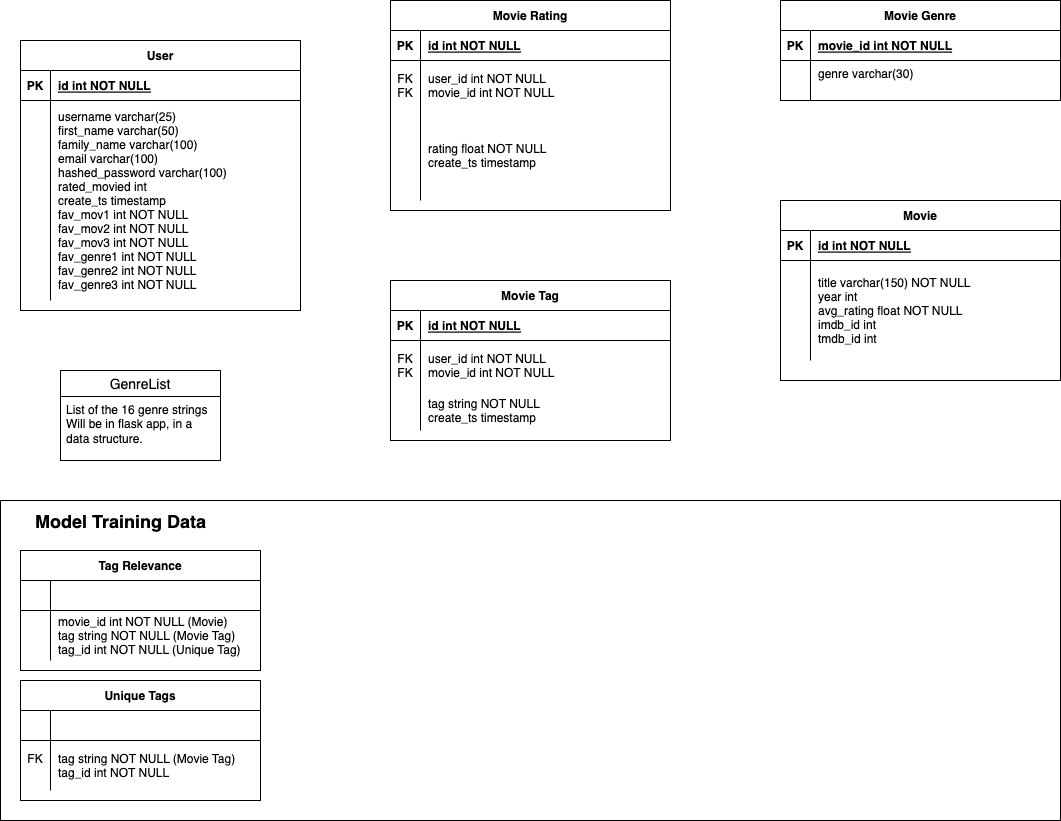

The diagram above was exported from draw.io. Its source (the exported page's mxGraphModel, read from the mxfile embedded in the PNG):
<mxGraphModel dx="1245" dy="704" grid="1" gridSize="10" guides="1" tooltips="1" connect="1" arrows="1" fold="1" page="1" pageScale="1" pageWidth="1100" pageHeight="850" math="0" shadow="0" extFonts="Permanent Marker^https://fonts.googleapis.com/css?family=Permanent+Marker">
  <root>
    <mxCell id="0" />
    <mxCell id="1" parent="0" />
    <mxCell id="nMC6FxSJYYc6egiPtRrn-36" value="" style="verticalLabelPosition=bottom;verticalAlign=top;html=1;shape=mxgraph.basic.rect;fillColor2=none;strokeWidth=1;size=20;indent=5;" parent="1" vertex="1">
      <mxGeometry x="20" y="520" width="1060" height="320" as="geometry" />
    </mxCell>
    <mxCell id="C-vyLk0tnHw3VtMMgP7b-13" value="Movie Rating" style="shape=table;startSize=30;container=1;collapsible=1;childLayout=tableLayout;fixedRows=1;rowLines=0;fontStyle=1;align=center;resizeLast=1;" parent="1" vertex="1">
      <mxGeometry x="410" y="20" width="280" height="210" as="geometry" />
    </mxCell>
    <mxCell id="C-vyLk0tnHw3VtMMgP7b-14" value="" style="shape=partialRectangle;collapsible=0;dropTarget=0;pointerEvents=0;fillColor=none;points=[[0,0.5],[1,0.5]];portConstraint=eastwest;top=0;left=0;right=0;bottom=1;" parent="C-vyLk0tnHw3VtMMgP7b-13" vertex="1">
      <mxGeometry y="30" width="280" height="30" as="geometry" />
    </mxCell>
    <mxCell id="C-vyLk0tnHw3VtMMgP7b-15" value="PK" style="shape=partialRectangle;overflow=hidden;connectable=0;fillColor=none;top=0;left=0;bottom=0;right=0;fontStyle=1;" parent="C-vyLk0tnHw3VtMMgP7b-14" vertex="1">
      <mxGeometry width="30" height="30" as="geometry">
        <mxRectangle width="30" height="30" as="alternateBounds" />
      </mxGeometry>
    </mxCell>
    <mxCell id="C-vyLk0tnHw3VtMMgP7b-16" value="id int NOT NULL " style="shape=partialRectangle;overflow=hidden;connectable=0;fillColor=none;top=0;left=0;bottom=0;right=0;align=left;spacingLeft=6;fontStyle=5;" parent="C-vyLk0tnHw3VtMMgP7b-14" vertex="1">
      <mxGeometry x="30" width="250" height="30" as="geometry">
        <mxRectangle width="250" height="30" as="alternateBounds" />
      </mxGeometry>
    </mxCell>
    <mxCell id="C-vyLk0tnHw3VtMMgP7b-17" value="" style="shape=partialRectangle;collapsible=0;dropTarget=0;pointerEvents=0;fillColor=none;points=[[0,0.5],[1,0.5]];portConstraint=eastwest;top=0;left=0;right=0;bottom=0;" parent="C-vyLk0tnHw3VtMMgP7b-13" vertex="1">
      <mxGeometry y="60" width="280" height="50" as="geometry" />
    </mxCell>
    <mxCell id="C-vyLk0tnHw3VtMMgP7b-18" value="FK&#10;FK" style="shape=partialRectangle;overflow=hidden;connectable=0;fillColor=none;top=0;left=0;bottom=0;right=0;" parent="C-vyLk0tnHw3VtMMgP7b-17" vertex="1">
      <mxGeometry width="30" height="50" as="geometry">
        <mxRectangle width="30" height="50" as="alternateBounds" />
      </mxGeometry>
    </mxCell>
    <mxCell id="C-vyLk0tnHw3VtMMgP7b-19" value="user_id int NOT NULL&#10;movie_id int NOT NULL" style="shape=partialRectangle;overflow=hidden;connectable=0;fillColor=none;top=0;left=0;bottom=0;right=0;align=left;spacingLeft=6;" parent="C-vyLk0tnHw3VtMMgP7b-17" vertex="1">
      <mxGeometry x="30" width="250" height="50" as="geometry">
        <mxRectangle width="250" height="50" as="alternateBounds" />
      </mxGeometry>
    </mxCell>
    <mxCell id="C-vyLk0tnHw3VtMMgP7b-20" value="" style="shape=partialRectangle;collapsible=0;dropTarget=0;pointerEvents=0;fillColor=none;points=[[0,0.5],[1,0.5]];portConstraint=eastwest;top=0;left=0;right=0;bottom=0;" parent="C-vyLk0tnHw3VtMMgP7b-13" vertex="1">
      <mxGeometry y="110" width="280" height="90" as="geometry" />
    </mxCell>
    <mxCell id="C-vyLk0tnHw3VtMMgP7b-21" value="" style="shape=partialRectangle;overflow=hidden;connectable=0;fillColor=none;top=0;left=0;bottom=0;right=0;" parent="C-vyLk0tnHw3VtMMgP7b-20" vertex="1">
      <mxGeometry width="30" height="90" as="geometry">
        <mxRectangle width="30" height="90" as="alternateBounds" />
      </mxGeometry>
    </mxCell>
    <mxCell id="C-vyLk0tnHw3VtMMgP7b-22" value="rating float NOT NULL&#10;create_ts timestamp" style="shape=partialRectangle;overflow=hidden;connectable=0;fillColor=none;top=0;left=0;bottom=0;right=0;align=left;spacingLeft=6;" parent="C-vyLk0tnHw3VtMMgP7b-20" vertex="1">
      <mxGeometry x="30" width="250" height="90" as="geometry">
        <mxRectangle width="250" height="90" as="alternateBounds" />
      </mxGeometry>
    </mxCell>
    <mxCell id="C-vyLk0tnHw3VtMMgP7b-23" value="User" style="shape=table;startSize=30;container=1;collapsible=1;childLayout=tableLayout;fixedRows=1;rowLines=0;fontStyle=1;align=center;resizeLast=1;" parent="1" vertex="1">
      <mxGeometry x="40" y="60" width="280" height="270" as="geometry" />
    </mxCell>
    <mxCell id="C-vyLk0tnHw3VtMMgP7b-24" value="" style="shape=partialRectangle;collapsible=0;dropTarget=0;pointerEvents=0;fillColor=none;points=[[0,0.5],[1,0.5]];portConstraint=eastwest;top=0;left=0;right=0;bottom=1;" parent="C-vyLk0tnHw3VtMMgP7b-23" vertex="1">
      <mxGeometry y="30" width="280" height="30" as="geometry" />
    </mxCell>
    <mxCell id="C-vyLk0tnHw3VtMMgP7b-25" value="PK" style="shape=partialRectangle;overflow=hidden;connectable=0;fillColor=none;top=0;left=0;bottom=0;right=0;fontStyle=1;" parent="C-vyLk0tnHw3VtMMgP7b-24" vertex="1">
      <mxGeometry width="30" height="30" as="geometry">
        <mxRectangle width="30" height="30" as="alternateBounds" />
      </mxGeometry>
    </mxCell>
    <mxCell id="C-vyLk0tnHw3VtMMgP7b-26" value="id int NOT NULL " style="shape=partialRectangle;overflow=hidden;connectable=0;fillColor=none;top=0;left=0;bottom=0;right=0;align=left;spacingLeft=6;fontStyle=5;" parent="C-vyLk0tnHw3VtMMgP7b-24" vertex="1">
      <mxGeometry x="30" width="250" height="30" as="geometry">
        <mxRectangle width="250" height="30" as="alternateBounds" />
      </mxGeometry>
    </mxCell>
    <mxCell id="C-vyLk0tnHw3VtMMgP7b-27" value="" style="shape=partialRectangle;collapsible=0;dropTarget=0;pointerEvents=0;fillColor=none;points=[[0,0.5],[1,0.5]];portConstraint=eastwest;top=0;left=0;right=0;bottom=0;" parent="C-vyLk0tnHw3VtMMgP7b-23" vertex="1">
      <mxGeometry y="60" width="280" height="200" as="geometry" />
    </mxCell>
    <mxCell id="C-vyLk0tnHw3VtMMgP7b-28" value="&#10;&#10;&#10;&#10;&#10;&#10;" style="shape=partialRectangle;overflow=hidden;connectable=0;fillColor=none;top=0;left=0;bottom=0;right=0;" parent="C-vyLk0tnHw3VtMMgP7b-27" vertex="1">
      <mxGeometry width="30" height="200" as="geometry">
        <mxRectangle width="30" height="200" as="alternateBounds" />
      </mxGeometry>
    </mxCell>
    <mxCell id="C-vyLk0tnHw3VtMMgP7b-29" value="username varchar(25) &#10;first_name varchar(50) &#10;family_name varchar(100)&#10;email varchar(100) &#10;hashed_password varchar(100)&#10;rated_movied int&#10;create_ts timestamp&#10;fav_mov1 int NOT NULL&#10;fav_mov2 int NOT NULL&#10;fav_mov3 int NOT NULL&#10;fav_genre1 int NOT NULL&#10;fav_genre2 int NOT NULL&#10;fav_genre3 int NOT NULL" style="shape=partialRectangle;overflow=hidden;connectable=0;fillColor=none;top=0;left=0;bottom=0;right=0;align=left;spacingLeft=6;" parent="C-vyLk0tnHw3VtMMgP7b-27" vertex="1">
      <mxGeometry x="30" width="250" height="200" as="geometry">
        <mxRectangle width="250" height="200" as="alternateBounds" />
      </mxGeometry>
    </mxCell>
    <mxCell id="a3BSifRWz3CY1RjdtcnA-7" value="Movie" style="shape=table;startSize=30;container=1;collapsible=1;childLayout=tableLayout;fixedRows=1;rowLines=0;fontStyle=1;align=center;resizeLast=1;" parent="1" vertex="1">
      <mxGeometry x="800" y="220" width="280" height="180" as="geometry" />
    </mxCell>
    <mxCell id="a3BSifRWz3CY1RjdtcnA-8" value="" style="shape=partialRectangle;collapsible=0;dropTarget=0;pointerEvents=0;fillColor=none;points=[[0,0.5],[1,0.5]];portConstraint=eastwest;top=0;left=0;right=0;bottom=1;" parent="a3BSifRWz3CY1RjdtcnA-7" vertex="1">
      <mxGeometry y="30" width="280" height="30" as="geometry" />
    </mxCell>
    <mxCell id="a3BSifRWz3CY1RjdtcnA-9" value="PK" style="shape=partialRectangle;overflow=hidden;connectable=0;fillColor=none;top=0;left=0;bottom=0;right=0;fontStyle=1;" parent="a3BSifRWz3CY1RjdtcnA-8" vertex="1">
      <mxGeometry width="30" height="30" as="geometry">
        <mxRectangle width="30" height="30" as="alternateBounds" />
      </mxGeometry>
    </mxCell>
    <mxCell id="a3BSifRWz3CY1RjdtcnA-10" value="id int NOT NULL " style="shape=partialRectangle;overflow=hidden;connectable=0;fillColor=none;top=0;left=0;bottom=0;right=0;align=left;spacingLeft=6;fontStyle=5;" parent="a3BSifRWz3CY1RjdtcnA-8" vertex="1">
      <mxGeometry x="30" width="250" height="30" as="geometry">
        <mxRectangle width="250" height="30" as="alternateBounds" />
      </mxGeometry>
    </mxCell>
    <mxCell id="a3BSifRWz3CY1RjdtcnA-11" value="" style="shape=partialRectangle;collapsible=0;dropTarget=0;pointerEvents=0;fillColor=none;points=[[0,0.5],[1,0.5]];portConstraint=eastwest;top=0;left=0;right=0;bottom=0;" parent="a3BSifRWz3CY1RjdtcnA-7" vertex="1">
      <mxGeometry y="60" width="280" height="100" as="geometry" />
    </mxCell>
    <mxCell id="a3BSifRWz3CY1RjdtcnA-12" value="" style="shape=partialRectangle;overflow=hidden;connectable=0;fillColor=none;top=0;left=0;bottom=0;right=0;" parent="a3BSifRWz3CY1RjdtcnA-11" vertex="1">
      <mxGeometry width="30" height="100" as="geometry">
        <mxRectangle width="30" height="100" as="alternateBounds" />
      </mxGeometry>
    </mxCell>
    <mxCell id="a3BSifRWz3CY1RjdtcnA-13" value="title varchar(150) NOT NULL&#10;year int&#10;avg_rating float NOT NULL&#10;imdb_id int&#10;tmdb_id int" style="shape=partialRectangle;overflow=hidden;connectable=0;fillColor=none;top=0;left=0;bottom=0;right=0;align=left;spacingLeft=6;" parent="a3BSifRWz3CY1RjdtcnA-11" vertex="1">
      <mxGeometry x="30" width="250" height="100" as="geometry">
        <mxRectangle width="250" height="100" as="alternateBounds" />
      </mxGeometry>
    </mxCell>
    <mxCell id="nMC6FxSJYYc6egiPtRrn-1" value="Movie Genre" style="shape=table;startSize=30;container=1;collapsible=1;childLayout=tableLayout;fixedRows=1;rowLines=0;fontStyle=1;align=center;resizeLast=1;" parent="1" vertex="1">
      <mxGeometry x="800" y="20" width="280" height="100" as="geometry" />
    </mxCell>
    <mxCell id="nMC6FxSJYYc6egiPtRrn-2" value="" style="shape=partialRectangle;collapsible=0;dropTarget=0;pointerEvents=0;fillColor=none;points=[[0,0.5],[1,0.5]];portConstraint=eastwest;top=0;left=0;right=0;bottom=1;" parent="nMC6FxSJYYc6egiPtRrn-1" vertex="1">
      <mxGeometry y="30" width="280" height="30" as="geometry" />
    </mxCell>
    <mxCell id="nMC6FxSJYYc6egiPtRrn-3" value="PK" style="shape=partialRectangle;overflow=hidden;connectable=0;fillColor=none;top=0;left=0;bottom=0;right=0;fontStyle=1;" parent="nMC6FxSJYYc6egiPtRrn-2" vertex="1">
      <mxGeometry width="30" height="30" as="geometry">
        <mxRectangle width="30" height="30" as="alternateBounds" />
      </mxGeometry>
    </mxCell>
    <mxCell id="nMC6FxSJYYc6egiPtRrn-4" value="movie_id int NOT NULL " style="shape=partialRectangle;overflow=hidden;connectable=0;fillColor=none;top=0;left=0;bottom=0;right=0;align=left;spacingLeft=6;fontStyle=5;" parent="nMC6FxSJYYc6egiPtRrn-2" vertex="1">
      <mxGeometry x="30" width="250" height="30" as="geometry">
        <mxRectangle width="250" height="30" as="alternateBounds" />
      </mxGeometry>
    </mxCell>
    <mxCell id="nMC6FxSJYYc6egiPtRrn-5" value="" style="shape=partialRectangle;collapsible=0;dropTarget=0;pointerEvents=0;fillColor=none;points=[[0,0.5],[1,0.5]];portConstraint=eastwest;top=0;left=0;right=0;bottom=0;" parent="nMC6FxSJYYc6egiPtRrn-1" vertex="1">
      <mxGeometry y="60" width="280" height="40" as="geometry" />
    </mxCell>
    <mxCell id="nMC6FxSJYYc6egiPtRrn-6" value="" style="shape=partialRectangle;overflow=hidden;connectable=0;fillColor=none;top=0;left=0;bottom=0;right=0;" parent="nMC6FxSJYYc6egiPtRrn-5" vertex="1">
      <mxGeometry width="30" height="40" as="geometry">
        <mxRectangle width="30" height="40" as="alternateBounds" />
      </mxGeometry>
    </mxCell>
    <mxCell id="nMC6FxSJYYc6egiPtRrn-7" value="genre varchar(30) &#10;" style="shape=partialRectangle;overflow=hidden;connectable=0;fillColor=none;top=0;left=0;bottom=0;right=0;align=left;spacingLeft=6;" parent="nMC6FxSJYYc6egiPtRrn-5" vertex="1">
      <mxGeometry x="30" width="250" height="40" as="geometry">
        <mxRectangle width="250" height="40" as="alternateBounds" />
      </mxGeometry>
    </mxCell>
    <mxCell id="nMC6FxSJYYc6egiPtRrn-8" value="Movie Tag" style="shape=table;startSize=30;container=1;collapsible=1;childLayout=tableLayout;fixedRows=1;rowLines=0;fontStyle=1;align=center;resizeLast=1;" parent="1" vertex="1">
      <mxGeometry x="410" y="300" width="280" height="160" as="geometry" />
    </mxCell>
    <mxCell id="nMC6FxSJYYc6egiPtRrn-9" value="" style="shape=partialRectangle;collapsible=0;dropTarget=0;pointerEvents=0;fillColor=none;points=[[0,0.5],[1,0.5]];portConstraint=eastwest;top=0;left=0;right=0;bottom=1;" parent="nMC6FxSJYYc6egiPtRrn-8" vertex="1">
      <mxGeometry y="30" width="280" height="30" as="geometry" />
    </mxCell>
    <mxCell id="nMC6FxSJYYc6egiPtRrn-10" value="PK" style="shape=partialRectangle;overflow=hidden;connectable=0;fillColor=none;top=0;left=0;bottom=0;right=0;fontStyle=1;" parent="nMC6FxSJYYc6egiPtRrn-9" vertex="1">
      <mxGeometry width="30" height="30" as="geometry">
        <mxRectangle width="30" height="30" as="alternateBounds" />
      </mxGeometry>
    </mxCell>
    <mxCell id="nMC6FxSJYYc6egiPtRrn-11" value="id int NOT NULL " style="shape=partialRectangle;overflow=hidden;connectable=0;fillColor=none;top=0;left=0;bottom=0;right=0;align=left;spacingLeft=6;fontStyle=5;" parent="nMC6FxSJYYc6egiPtRrn-9" vertex="1">
      <mxGeometry x="30" width="250" height="30" as="geometry">
        <mxRectangle width="250" height="30" as="alternateBounds" />
      </mxGeometry>
    </mxCell>
    <mxCell id="nMC6FxSJYYc6egiPtRrn-12" value="" style="shape=partialRectangle;collapsible=0;dropTarget=0;pointerEvents=0;fillColor=none;points=[[0,0.5],[1,0.5]];portConstraint=eastwest;top=0;left=0;right=0;bottom=0;" parent="nMC6FxSJYYc6egiPtRrn-8" vertex="1">
      <mxGeometry y="60" width="280" height="50" as="geometry" />
    </mxCell>
    <mxCell id="nMC6FxSJYYc6egiPtRrn-13" value="FK&#10;FK" style="shape=partialRectangle;overflow=hidden;connectable=0;fillColor=none;top=0;left=0;bottom=0;right=0;" parent="nMC6FxSJYYc6egiPtRrn-12" vertex="1">
      <mxGeometry width="30" height="50" as="geometry">
        <mxRectangle width="30" height="50" as="alternateBounds" />
      </mxGeometry>
    </mxCell>
    <mxCell id="nMC6FxSJYYc6egiPtRrn-14" value="user_id int NOT NULL&#10;movie_id int NOT NULL" style="shape=partialRectangle;overflow=hidden;connectable=0;fillColor=none;top=0;left=0;bottom=0;right=0;align=left;spacingLeft=6;" parent="nMC6FxSJYYc6egiPtRrn-12" vertex="1">
      <mxGeometry x="30" width="250" height="50" as="geometry">
        <mxRectangle width="250" height="50" as="alternateBounds" />
      </mxGeometry>
    </mxCell>
    <mxCell id="nMC6FxSJYYc6egiPtRrn-15" value="" style="shape=partialRectangle;collapsible=0;dropTarget=0;pointerEvents=0;fillColor=none;points=[[0,0.5],[1,0.5]];portConstraint=eastwest;top=0;left=0;right=0;bottom=0;" parent="nMC6FxSJYYc6egiPtRrn-8" vertex="1">
      <mxGeometry y="110" width="280" height="40" as="geometry" />
    </mxCell>
    <mxCell id="nMC6FxSJYYc6egiPtRrn-16" value="" style="shape=partialRectangle;overflow=hidden;connectable=0;fillColor=none;top=0;left=0;bottom=0;right=0;" parent="nMC6FxSJYYc6egiPtRrn-15" vertex="1">
      <mxGeometry width="30" height="40" as="geometry">
        <mxRectangle width="30" height="40" as="alternateBounds" />
      </mxGeometry>
    </mxCell>
    <mxCell id="nMC6FxSJYYc6egiPtRrn-17" value="tag string NOT NULL&#10;create_ts timestamp" style="shape=partialRectangle;overflow=hidden;connectable=0;fillColor=none;top=0;left=0;bottom=0;right=0;align=left;spacingLeft=6;" parent="nMC6FxSJYYc6egiPtRrn-15" vertex="1">
      <mxGeometry x="30" width="250" height="40" as="geometry">
        <mxRectangle width="250" height="40" as="alternateBounds" />
      </mxGeometry>
    </mxCell>
    <mxCell id="nMC6FxSJYYc6egiPtRrn-18" value="Unique Tags" style="shape=table;startSize=30;container=1;collapsible=1;childLayout=tableLayout;fixedRows=1;rowLines=0;fontStyle=1;align=center;resizeLast=1;" parent="1" vertex="1">
      <mxGeometry x="40" y="700" width="240" height="120" as="geometry" />
    </mxCell>
    <mxCell id="nMC6FxSJYYc6egiPtRrn-19" value="" style="shape=partialRectangle;collapsible=0;dropTarget=0;pointerEvents=0;fillColor=none;points=[[0,0.5],[1,0.5]];portConstraint=eastwest;top=0;left=0;right=0;bottom=1;" parent="nMC6FxSJYYc6egiPtRrn-18" vertex="1">
      <mxGeometry y="30" width="240" height="30" as="geometry" />
    </mxCell>
    <mxCell id="nMC6FxSJYYc6egiPtRrn-20" value="" style="shape=partialRectangle;overflow=hidden;connectable=0;fillColor=none;top=0;left=0;bottom=0;right=0;fontStyle=1;" parent="nMC6FxSJYYc6egiPtRrn-19" vertex="1">
      <mxGeometry width="30" height="30" as="geometry">
        <mxRectangle width="30" height="30" as="alternateBounds" />
      </mxGeometry>
    </mxCell>
    <mxCell id="nMC6FxSJYYc6egiPtRrn-21" value="" style="shape=partialRectangle;overflow=hidden;connectable=0;fillColor=none;top=0;left=0;bottom=0;right=0;align=left;spacingLeft=6;fontStyle=5;" parent="nMC6FxSJYYc6egiPtRrn-19" vertex="1">
      <mxGeometry x="30" width="210" height="30" as="geometry">
        <mxRectangle width="210" height="30" as="alternateBounds" />
      </mxGeometry>
    </mxCell>
    <mxCell id="nMC6FxSJYYc6egiPtRrn-22" value="" style="shape=partialRectangle;collapsible=0;dropTarget=0;pointerEvents=0;fillColor=none;points=[[0,0.5],[1,0.5]];portConstraint=eastwest;top=0;left=0;right=0;bottom=0;" parent="nMC6FxSJYYc6egiPtRrn-18" vertex="1">
      <mxGeometry y="60" width="240" height="50" as="geometry" />
    </mxCell>
    <mxCell id="nMC6FxSJYYc6egiPtRrn-23" value="FK&#10;" style="shape=partialRectangle;overflow=hidden;connectable=0;fillColor=none;top=0;left=0;bottom=0;right=0;" parent="nMC6FxSJYYc6egiPtRrn-22" vertex="1">
      <mxGeometry width="30" height="50" as="geometry">
        <mxRectangle width="30" height="50" as="alternateBounds" />
      </mxGeometry>
    </mxCell>
    <mxCell id="nMC6FxSJYYc6egiPtRrn-24" value="tag string NOT NULL (Movie Tag)&#10;tag_id int NOT NULL" style="shape=partialRectangle;overflow=hidden;connectable=0;fillColor=none;top=0;left=0;bottom=0;right=0;align=left;spacingLeft=6;" parent="nMC6FxSJYYc6egiPtRrn-22" vertex="1">
      <mxGeometry x="30" width="210" height="50" as="geometry">
        <mxRectangle width="210" height="50" as="alternateBounds" />
      </mxGeometry>
    </mxCell>
    <mxCell id="nMC6FxSJYYc6egiPtRrn-28" value="Tag Relevance" style="shape=table;startSize=30;container=1;collapsible=1;childLayout=tableLayout;fixedRows=1;rowLines=0;fontStyle=1;align=center;resizeLast=1;" parent="1" vertex="1">
      <mxGeometry x="40" y="570" width="240" height="120" as="geometry" />
    </mxCell>
    <mxCell id="nMC6FxSJYYc6egiPtRrn-29" value="" style="shape=partialRectangle;collapsible=0;dropTarget=0;pointerEvents=0;fillColor=none;points=[[0,0.5],[1,0.5]];portConstraint=eastwest;top=0;left=0;right=0;bottom=1;" parent="nMC6FxSJYYc6egiPtRrn-28" vertex="1">
      <mxGeometry y="30" width="240" height="30" as="geometry" />
    </mxCell>
    <mxCell id="nMC6FxSJYYc6egiPtRrn-30" value="" style="shape=partialRectangle;overflow=hidden;connectable=0;fillColor=none;top=0;left=0;bottom=0;right=0;fontStyle=1;" parent="nMC6FxSJYYc6egiPtRrn-29" vertex="1">
      <mxGeometry width="30" height="30" as="geometry">
        <mxRectangle width="30" height="30" as="alternateBounds" />
      </mxGeometry>
    </mxCell>
    <mxCell id="nMC6FxSJYYc6egiPtRrn-31" value="" style="shape=partialRectangle;overflow=hidden;connectable=0;fillColor=none;top=0;left=0;bottom=0;right=0;align=left;spacingLeft=6;fontStyle=5;" parent="nMC6FxSJYYc6egiPtRrn-29" vertex="1">
      <mxGeometry x="30" width="210" height="30" as="geometry">
        <mxRectangle width="210" height="30" as="alternateBounds" />
      </mxGeometry>
    </mxCell>
    <mxCell id="nMC6FxSJYYc6egiPtRrn-32" value="" style="shape=partialRectangle;collapsible=0;dropTarget=0;pointerEvents=0;fillColor=none;points=[[0,0.5],[1,0.5]];portConstraint=eastwest;top=0;left=0;right=0;bottom=0;" parent="nMC6FxSJYYc6egiPtRrn-28" vertex="1">
      <mxGeometry y="60" width="240" height="50" as="geometry" />
    </mxCell>
    <mxCell id="nMC6FxSJYYc6egiPtRrn-33" value="" style="shape=partialRectangle;overflow=hidden;connectable=0;fillColor=none;top=0;left=0;bottom=0;right=0;" parent="nMC6FxSJYYc6egiPtRrn-32" vertex="1">
      <mxGeometry width="30" height="50" as="geometry">
        <mxRectangle width="30" height="50" as="alternateBounds" />
      </mxGeometry>
    </mxCell>
    <mxCell id="nMC6FxSJYYc6egiPtRrn-34" value="movie_id int NOT NULL (Movie)&#10;tag string NOT NULL (Movie Tag)&#10;tag_id int NOT NULL (Unique Tag)" style="shape=partialRectangle;overflow=hidden;connectable=0;fillColor=none;top=0;left=0;bottom=0;right=0;align=left;spacingLeft=6;" parent="nMC6FxSJYYc6egiPtRrn-32" vertex="1">
      <mxGeometry x="30" width="210" height="50" as="geometry">
        <mxRectangle width="210" height="50" as="alternateBounds" />
      </mxGeometry>
    </mxCell>
    <mxCell id="nMC6FxSJYYc6egiPtRrn-37" value="&lt;font style=&quot;font-size: 18px;&quot;&gt;Model Training Data&lt;/font&gt;" style="text;strokeColor=none;fillColor=none;html=1;fontSize=24;fontStyle=1;verticalAlign=middle;align=center;" parent="1" vertex="1">
      <mxGeometry x="20" y="520" width="240" height="40" as="geometry" />
    </mxCell>
    <mxCell id="nMC6FxSJYYc6egiPtRrn-45" value="GenreList" style="swimlane;fontStyle=0;childLayout=stackLayout;horizontal=1;startSize=26;horizontalStack=0;resizeParent=1;resizeParentMax=0;resizeLast=0;collapsible=1;marginBottom=0;align=center;fontSize=14;" parent="1" vertex="1">
      <mxGeometry x="80" y="390" width="160" height="90" as="geometry" />
    </mxCell>
    <mxCell id="nMC6FxSJYYc6egiPtRrn-46" value="List of the 16 genre strings&lt;br&gt;Will be in flask app, in a data structure." style="text;strokeColor=none;fillColor=none;spacingLeft=4;spacingRight=4;overflow=hidden;rotatable=0;points=[[0,0.5],[1,0.5]];portConstraint=eastwest;fontSize=12;whiteSpace=wrap;html=1;" parent="nMC6FxSJYYc6egiPtRrn-45" vertex="1">
      <mxGeometry y="26" width="160" height="64" as="geometry" />
    </mxCell>
  </root>
</mxGraphModel>